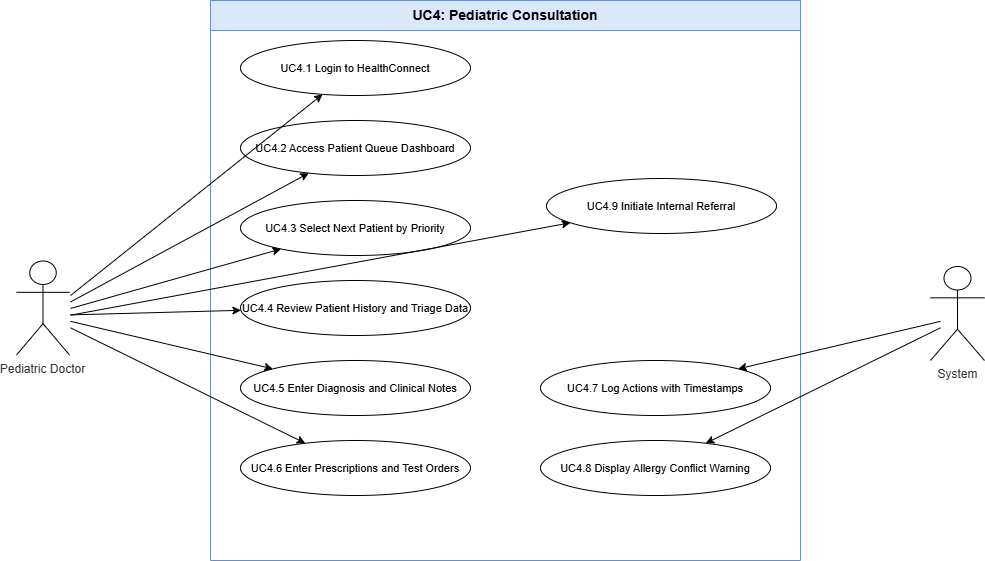

The diagram above was exported from draw.io. Its source (the exported page's mxGraphModel, read from the mxfile embedded in the PNG):
<mxGraphModel dx="1229" dy="676" grid="0" gridSize="10" guides="1" tooltips="1" connect="1" arrows="1" fold="1" page="0" pageScale="1" pageWidth="1169" pageHeight="827" math="0" shadow="0">
  <root>
    <mxCell id="0" />
    <mxCell id="1" parent="0" />
    <mxCell id="boundary" parent="1" style="swimlane;startSize=30;whiteSpace=wrap;html=1;fontSize=14;fontStyle=1;fillColor=#dae8fc;strokeColor=#6c8ebf;" value="UC4: Pediatric Consultation" vertex="1">
      <mxGeometry height="560" width="590" x="250" y="40" as="geometry" />
    </mxCell>
    <mxCell id="uc9" parent="boundary" style="ellipse;whiteSpace=wrap;html=1;fontSize=11;" value="UC4.9 Initiate Internal Referral" vertex="1">
      <mxGeometry height="55" width="230" x="336" y="178" as="geometry" />
    </mxCell>
    <mxCell id="uc1" parent="1" style="ellipse;whiteSpace=wrap;html=1;fontSize=11;" value="UC4.1 Login to HealthConnect" vertex="1">
      <mxGeometry height="55" width="230" x="280" y="80" as="geometry" />
    </mxCell>
    <mxCell id="uc2" parent="1" style="ellipse;whiteSpace=wrap;html=1;fontSize=11;" value="UC4.2 Access Patient Queue Dashboard" vertex="1">
      <mxGeometry height="55" width="230" x="280" y="160" as="geometry" />
    </mxCell>
    <mxCell id="uc3" parent="1" style="ellipse;whiteSpace=wrap;html=1;fontSize=11;" value="UC4.3 Select Next Patient by Priority" vertex="1">
      <mxGeometry height="55" width="230" x="280" y="240" as="geometry" />
    </mxCell>
    <mxCell id="uc4" parent="1" style="ellipse;whiteSpace=wrap;html=1;fontSize=11;" value="UC4.4 Review Patient History and Triage Data" vertex="1">
      <mxGeometry height="55" width="230" x="280" y="320" as="geometry" />
    </mxCell>
    <mxCell id="uc5" parent="1" style="ellipse;whiteSpace=wrap;html=1;fontSize=11;" value="UC4.5 Enter Diagnosis and Clinical Notes" vertex="1">
      <mxGeometry height="55" width="230" x="280" y="400" as="geometry" />
    </mxCell>
    <mxCell id="uc6" parent="1" style="ellipse;whiteSpace=wrap;html=1;fontSize=11;" value="UC4.6 Enter Prescriptions and Test Orders" vertex="1">
      <mxGeometry height="55" width="230" x="280" y="480" as="geometry" />
    </mxCell>
    <mxCell id="uc7" parent="1" style="ellipse;whiteSpace=wrap;html=1;fontSize=11;" value="UC4.7 Log Actions with Timestamps" vertex="1">
      <mxGeometry height="55" width="230" x="580" y="400" as="geometry" />
    </mxCell>
    <mxCell id="uc8" parent="1" style="ellipse;whiteSpace=wrap;html=1;fontSize=11;" value="UC4.8 Display Allergy Conflict Warning" vertex="1">
      <mxGeometry height="55" width="230" x="580" y="480" as="geometry" />
    </mxCell>
    <mxCell id="e1a1" edge="1" parent="1" target="uc1">
      <mxGeometry relative="1" as="geometry">
        <mxPoint x="110" y="335.0403225806451" as="sourcePoint" />
      </mxGeometry>
    </mxCell>
    <mxCell id="e1a2" edge="1" parent="1" target="uc2">
      <mxGeometry relative="1" as="geometry">
        <mxPoint x="110" y="341.4919354838711" as="sourcePoint" />
      </mxGeometry>
    </mxCell>
    <mxCell id="e1a3" edge="1" parent="1" target="uc3">
      <mxGeometry relative="1" as="geometry">
        <mxPoint x="110" y="347.9435483870968" as="sourcePoint" />
      </mxGeometry>
    </mxCell>
    <mxCell id="e1a4" edge="1" parent="1" target="uc4">
      <mxGeometry relative="1" as="geometry">
        <mxPoint x="110" y="354.39516129032256" as="sourcePoint" />
      </mxGeometry>
    </mxCell>
    <mxCell id="e1a5" edge="1" parent="1" target="uc5">
      <mxGeometry relative="1" as="geometry">
        <mxPoint x="110" y="360.8467741935484" as="sourcePoint" />
      </mxGeometry>
    </mxCell>
    <mxCell id="e1a6" edge="1" parent="1" target="uc6">
      <mxGeometry relative="1" as="geometry">
        <mxPoint x="110" y="367.29838709677426" as="sourcePoint" />
      </mxGeometry>
    </mxCell>
    <mxCell id="e1a9" edge="1" parent="1" target="uc9">
      <mxGeometry relative="1" as="geometry">
        <mxPoint x="110" y="354.69262295081967" as="sourcePoint" />
      </mxGeometry>
    </mxCell>
    <mxCell id="e2a7" edge="1" parent="1" target="uc7">
      <mxGeometry relative="1" as="geometry">
        <mxPoint x="980" y="360.8467741935484" as="sourcePoint" />
      </mxGeometry>
    </mxCell>
    <mxCell id="e2a8" edge="1" parent="1" target="uc8">
      <mxGeometry relative="1" as="geometry">
        <mxPoint x="980" y="367.29838709677426" as="sourcePoint" />
      </mxGeometry>
    </mxCell>
    <mxCell id="g0JEWZDngRRJcPVXbgld-1" parent="1" style="shape=umlActor;verticalLabelPosition=bottom;verticalAlign=top;html=1;outlineConnect=0;" value="&lt;span style=&quot;color: rgb(51, 51, 51);&quot;&gt;Pediatric Doctor&lt;/span&gt;" vertex="1">
      <mxGeometry height="94" width="53" x="56" y="300.5" as="geometry" />
    </mxCell>
    <mxCell id="g0JEWZDngRRJcPVXbgld-2" parent="1" style="shape=umlActor;verticalLabelPosition=bottom;verticalAlign=top;html=1;outlineConnect=0;" value="&lt;span style=&quot;color: rgb(51, 51, 51);&quot;&gt;System&lt;/span&gt;" vertex="1">
      <mxGeometry height="94" width="54" x="970" y="306" as="geometry" />
    </mxCell>
  </root>
</mxGraphModel>